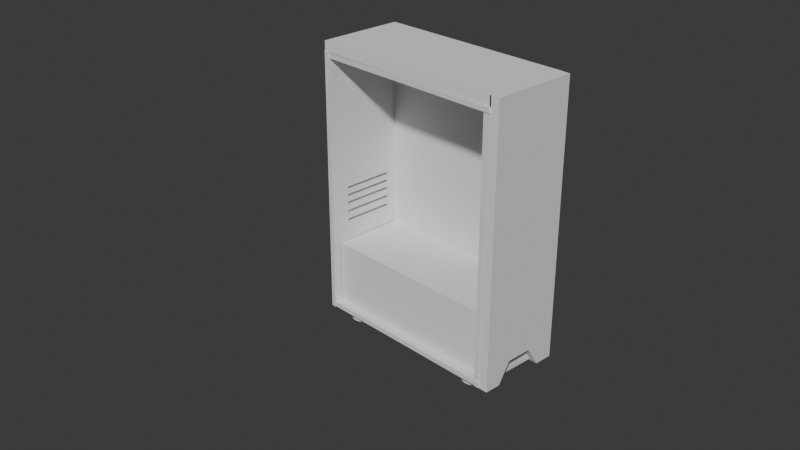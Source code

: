 # Source: PC_Chassis.blend  (saved by Blender 4.4.32; exported with 4.5.12 LTS)
import bpy
from mathutils import Matrix  # noqa: F401  (used for matrix-valued properties, if any)

bpy.ops.wm.read_factory_settings(use_empty=True)
scene = bpy.context.scene
scene.name = 'Scene'

# ---- collections
col_collection = bpy.data.collections.new('Collection'); scene.collection.children.link(col_collection)
col_collection_2 = bpy.data.collections.new('Collection 2'); scene.collection.children.link(col_collection_2)

# ---- materials (node trees are filled in below, after node groups)
mat_material_004 = bpy.data.materials.new('Material.004')
mat_material_004.alpha_threshold = 0.0
mat_material_004.roughness = 0.5
mat_material_004.line_color = (0.0, 0.0, 0.0, 1.0)
mat_material = bpy.data.materials.new('Material')
mat_material.alpha_threshold = 0.0
mat_material.roughness = 0.5
mat_material.line_color = (0.0, 0.0, 0.0, 1.0)
mat_material_001 = bpy.data.materials.new('Material.001')
mat_material_001.alpha_threshold = 0.0
mat_material_001.roughness = 0.5
mat_material_001.line_color = (0.0, 0.0, 0.0, 1.0)
mat_material_002 = bpy.data.materials.new('Material.002')
mat_material_002.alpha_threshold = 0.0
mat_material_002.roughness = 0.5
mat_material_002.line_color = (0.0, 0.0, 0.0, 1.0)
mat_material_003 = bpy.data.materials.new('Material.003')
mat_material_003.alpha_threshold = 0.0
mat_material_003.roughness = 0.5
mat_material_003.line_color = (0.0, 0.0, 0.0, 1.0)

# ---- material node trees
mat_material_004.use_nodes = True; mat_material_004.node_tree.nodes.clear()
_N = mat_material_004.node_tree.nodes; _L = mat_material_004.node_tree.links
n0 = _N.new('ShaderNodeOutputMaterial'); n0.name = 'Material Output'; n0.location = (300, 300)
n1 = _N.new('ShaderNodeBsdfPrincipled'); n1.name = 'Principled BSDF'; n1.location = (10, 300)
n1.inputs[3].default_value = 1.45
_L.new(n1.outputs[0], n0.inputs[0])
n0.is_active_output = True
mat_material.use_nodes = True; mat_material.node_tree.nodes.clear()
_N = mat_material.node_tree.nodes; _L = mat_material.node_tree.links
n0 = _N.new('ShaderNodeOutputMaterial'); n0.name = 'Material Output'; n0.location = (300, 300)
n1 = _N.new('ShaderNodeBsdfPrincipled'); n1.name = 'Principled BSDF'; n1.location = (10, 300)
n1.inputs[3].default_value = 1.45
_L.new(n1.outputs[0], n0.inputs[0])
n0.is_active_output = True
mat_material_001.use_nodes = True; mat_material_001.node_tree.nodes.clear()
_N = mat_material_001.node_tree.nodes; _L = mat_material_001.node_tree.links
n0 = _N.new('ShaderNodeOutputMaterial'); n0.name = 'Material Output'; n0.location = (300, 300)
n1 = _N.new('ShaderNodeBsdfPrincipled'); n1.name = 'Principled BSDF'; n1.location = (10, 300)
n1.inputs[3].default_value = 1.45
_L.new(n1.outputs[0], n0.inputs[0])
n0.is_active_output = True
mat_material_002.use_nodes = True; mat_material_002.node_tree.nodes.clear()
_N = mat_material_002.node_tree.nodes; _L = mat_material_002.node_tree.links
n0 = _N.new('ShaderNodeOutputMaterial'); n0.name = 'Material Output'; n0.location = (300, 300)
n1 = _N.new('ShaderNodeBsdfPrincipled'); n1.name = 'Principled BSDF'; n1.location = (10, 300)
n1.inputs[3].default_value = 1.45
_L.new(n1.outputs[0], n0.inputs[0])
n0.is_active_output = True
mat_material_003.use_nodes = True; mat_material_003.node_tree.nodes.clear()
_N = mat_material_003.node_tree.nodes; _L = mat_material_003.node_tree.links
n0 = _N.new('ShaderNodeOutputMaterial'); n0.name = 'Material Output'; n0.location = (300, 300)
n1 = _N.new('ShaderNodeBsdfPrincipled'); n1.name = 'Principled BSDF'; n1.location = (10, 300)
n1.inputs[3].default_value = 1.45
_L.new(n1.outputs[0], n0.inputs[0])
n0.is_active_output = True

# ---- world
world_world = bpy.data.worlds.new('World'); scene.world = world_world
world_world.use_nodes = True; world_world.node_tree.nodes.clear()
_N = world_world.node_tree.nodes; _L = world_world.node_tree.links
n0 = _N.new('ShaderNodeOutputWorld'); n0.name = 'World Output'; n0.location = (300, 300)
n1 = _N.new('ShaderNodeBackground'); n1.name = 'Background'; n1.location = (10, 300)
n1.inputs[0].default_value = (0.05088, 0.05088, 0.05088, 1.0)
_L.new(n1.outputs[0], n0.inputs[0])
n0.is_active_output = True
world_world.color = (0.05088, 0.05088, 0.05088)
world_world.sun_shadow_jitter_overblur = 0.0

# ---- cameras
cam_camera = bpy.data.cameras.new('Camera')
cam_camera.clip_end = 100.0
cam_camera.ortho_scale = 7.314

# ---- meshes
me_cube_004 = bpy.data.meshes.new('Cube.004')
me_cube_004.from_pydata([(1.0, 1.0, 1.0), (1.0, 1.0, -1.0), (1.0, 0.9446, 1.0), (1.0, 0.9446, -1.0), (-1.0, 1.0, 1.0), (-1.0, 1.0, -1.0), (-1.0, 0.9446, 1.0), (-1.0, 0.9446, -1.0), (-1.102, -1.99, 0.9939), (-1.091, 1.018, 0.9757), (-0.9851, -1.99, 0.9944), (-0.9739, 1.018, 0.9761), (-1.061, -2.006, -0.9845), (-1.05, 1.003, -1.003), (-0.944, -2.006, -0.9841), (-0.9329, 1.003, -1.002), (0.9684, -1.992, 1.004), (0.9796, 1.017, 0.9859), (0.9696, -1.992, 0.9556), (0.9808, 1.016, 0.9374), (-1.031, -1.99, 0.9956), (-1.02, 1.018, 0.9773), (-1.03, -1.991, 0.9471), (-1.019, 1.018, 0.9288), (1.009, -2.007, -0.9297), (1.02, 1.001, -0.9479), (1.01, -2.008, -0.9782), (1.021, 1.001, -0.9964), (-0.9913, -2.006, -0.9382), (-0.9802, 1.003, -0.9565), (-0.9901, -2.006, -0.9867), (-0.979, 1.003, -1.005), (0.9891, -1.934, 1.018), (0.9891, -1.934, -0.9822), (0.9891, -1.989, 1.018), (0.9891, -1.989, -0.9822), (-1.011, -1.934, 1.018), (-1.011, -1.934, -0.9822), (-1.011, -1.989, 1.018), (-1.011, -1.989, -0.9822), (0.5468, -0.4256, -0.9898), (0.5472, -0.3345, -0.9903), (0.5484, -0.00133, -0.9923), (0.548, -0.1063, -0.9917), (0.5483, -0.03719, -0.9921), (0.5473, -0.2987, -0.9905), (0.5475, -0.2446, -0.9909), (0.5476, -0.2087, -0.9911), (0.5479, -0.1422, -0.9915), (0.5469, -0.3897, -0.99), (-0.7131, -0.4246, -0.9952), (-0.7129, -0.3887, -0.9954), (-0.7127, -0.3335, -0.9957), (-0.7126, -0.2977, -0.9959), (-0.7124, -0.2436, -0.9962), (-0.7123, -0.2077, -0.9965), (-0.712, -0.1412, -0.9969), (-0.7119, -0.1053, -0.9971), (-0.7116, -0.03619, -0.9975), (-0.7115, -0.0003274, -0.9977), (-0.7134, -0.4242, -0.9467), (-0.7133, -0.3883, -0.9469), (-0.7131, -0.3331, -0.9472), (-0.7129, -0.2973, -0.9474), (-0.7127, -0.2432, -0.9478), (-0.7126, -0.2073, -0.948), (-0.7124, -0.1408, -0.9484), (-0.7122, -0.105, -0.9486), (-0.712, -0.03581, -0.949), (-0.7118, 5.639e-05, -0.9492), (0.5479, -0.03681, -0.9436), (0.548, -0.0009465, -0.9439), (0.5475, -0.1418, -0.943), (0.5473, -0.2083, -0.9426), (0.5476, -0.106, -0.9432), (0.5465, -0.4252, -0.9413), (0.5466, -0.3893, -0.9415), (0.5468, -0.3341, -0.9418), (0.5469, -0.2983, -0.9421), (0.5471, -0.2442, -0.9424)], [], [(0, 4, 6, 2), (3, 2, 6, 7), (7, 6, 4, 5), (5, 1, 3, 7), (1, 0, 2, 3), (5, 4, 0, 1), (8, 12, 14, 10), (11, 10, 14, 15), (15, 14, 12, 13), (13, 9, 11, 15), (9, 8, 10, 11), (13, 12, 8, 9), (16, 20, 22, 18), (19, 18, 22, 23), (23, 22, 20, 21), (21, 17, 19, 23), (17, 16, 18, 19), (21, 20, 16, 17), (24, 28, 30, 26), (42, 27, 26, 30, 31, 59, 58, 57, 56, 55, 54, 53, 52, 51, 50, 40, 49, 41, 45, 46, 47, 48, 43, 44), (43, 57, 58, 44), (47, 55, 56, 48), (41, 49, 51, 52), (45, 53, 54, 46), (31, 27, 42, 59), (31, 30, 28, 29), (29, 25, 27, 31), (25, 24, 26, 27), (78, 79, 64, 63), (73, 72, 66, 65), (76, 77, 62, 61), (29, 28, 24, 25, 71, 70, 74, 72, 73, 79, 78, 77, 76, 75, 60, 61, 62, 63, 64, 65, 66, 67, 68, 69), (74, 70, 68, 67), (71, 25, 29, 69), (32, 36, 38, 34), (35, 34, 38, 39), (39, 38, 36, 37), (37, 33, 35, 39), (33, 32, 34, 35), (37, 36, 32, 33), (68, 58, 59, 69), (42, 44, 70, 71), (69, 59, 42, 71), (44, 58, 68, 70), (66, 56, 57, 67), (43, 48, 72, 74), (67, 57, 43, 74), (48, 56, 66, 72), (62, 52, 53, 63), (45, 41, 77, 78), (63, 53, 45, 78), (41, 52, 62, 77), (60, 50, 51, 61), (49, 40, 75, 76), (61, 51, 49, 76), (40, 50, 60, 75), (64, 54, 55, 65), (47, 46, 79, 73), (65, 55, 47, 73), (46, 54, 64, 79)])
me_cube_004.polygons.foreach_set('material_index', [0, 0, 0, 0, 0, 0, 1, 1, 1, 1, 1, 1, 2, 2, 2, 2, 2, 2, 3, 3, 3, 3, 3, 3, 3, 3, 3, 3, 3, 3, 3, 3, 3, 3, 4, 4, 4, 4, 4, 4, 0, 0, 0, 0, 0, 0, 0, 0, 0, 0, 0, 0, 0, 0, 0, 0, 0, 0, 0, 0])
_uv = me_cube_004.uv_layers.new(name='UVMap')
_uv.uv.foreach_set('vector', [0.625, 0.5, 0.875, 0.5, 0.875, 0.5069, 0.625, 0.5069, 0.375, 0.5069, 0.625, 0.5069, 0.625, 1.0, 0.375, 1.0, 0.375, 0.2431, 0.625, 0.2431, 0.625, 0.25, 0.375, 0.25, 0.125, 0.5, 0.375, 0.5, 0.375, 0.5069, 0.125, 0.5069, 0.375, 0.5, 0.625, 0.5, 0.625, 0.5069, 0.375, 0.5069, 0.375, 0.25, 0.625, 0.25, 0.625, 0.5, 0.375, 0.5, 0.625, 0.5, 0.875, 0.5, 0.875, 0.5069, 0.625, 0.5069, 0.375, 0.5069, 0.625, 0.5069, 0.625, 1.0, 0.375, 1.0, 0.375, 0.2431, 0.625, 0.2431, 0.625, 0.25, 0.375, 0.25, 0.125, 0.5, 0.375, 0.5, 0.375, 0.5069, 0.125, 0.5069, 0.375, 0.5, 0.625, 0.5, 0.625, 0.5069, 0.375, 0.5069, 0.375, 0.25, 0.625, 0.25, 0.625, 0.5, 0.375, 0.5, 0.625, 0.5, 0.875, 0.5, 0.875, 0.5069, 0.625, 0.5069, 0.375, 0.5069, 0.625, 0.5069, 0.625, 1.0, 0.375, 1.0, 0.375, 0.2431, 0.625, 0.2431, 0.625, 0.25, 0.375, 0.25, 0.125, 0.5, 0.375, 0.5, 0.375, 0.5069, 0.125, 0.5069, 0.375, 0.5, 0.625, 0.5, 0.625, 0.5069, 0.375, 0.5069, 0.375, 0.25, 0.625, 0.25, 0.625, 0.5, 0.375, 0.5, 0.625, 0.5, 0.875, 0.5, 0.875, 0.5069, 0.625, 0.5069, 0.4583, 0.6225, 0.375, 0.5069, 0.625, 0.5069, 0.625, 1.0, 0.375, 1.0, 0.4583, 0.9331, 0.4613, 0.9331, 0.467, 0.9331, 0.47, 0.9331, 0.4756, 0.9331, 0.4785, 0.9331, 0.483, 0.9331, 0.486, 0.9331, 0.4906, 0.9331, 0.4936, 0.9331, 0.4936, 0.6225, 0.4906, 0.6225, 0.486, 0.6225, 0.483, 0.6225, 0.4785, 0.6225, 0.4756, 0.6225, 0.47, 0.6225, 0.467, 0.6225, 0.4613, 0.6225, 0.467, 0.6225, 0.467, 0.9331, 0.4613, 0.9331, 0.4613, 0.6225, 0.4756, 0.6225, 0.4756, 0.9331, 0.47, 0.9331, 0.47, 0.6225, 0.486, 0.6225, 0.4906, 0.6225, 0.4906, 0.9331, 0.486, 0.9331, 0.483, 0.6225, 0.483, 0.9331, 0.4785, 0.9331, 0.4785, 0.6225, 0.375, 1.0, 0.375, 0.5069, 0.4583, 0.6225, 0.4583, 0.9331, 0.375, 0.2431, 0.625, 0.2431, 0.625, 0.25, 0.375, 0.25, 0.125, 0.5, 0.375, 0.5, 0.375, 0.5069, 0.125, 0.5069, 0.375, 0.5, 0.625, 0.5, 0.625, 0.5069, 0.375, 0.5069, 0.483, 0.4415, 0.4785, 0.4415, 0.4785, 0.284, 0.483, 0.284, 0.4756, 0.4415, 0.47, 0.4415, 0.47, 0.284, 0.4756, 0.284, 0.4906, 0.4415, 0.486, 0.4415, 0.486, 0.284, 0.4906, 0.284, 0.375, 0.25, 0.625, 0.25, 0.625, 0.5, 0.375, 0.5, 0.4583, 0.4415, 0.4613, 0.4415, 0.467, 0.4415, 0.47, 0.4415, 0.4756, 0.4415, 0.4785, 0.4415, 0.483, 0.4415, 0.486, 0.4415, 0.4906, 0.4415, 0.4936, 0.4415, 0.4936, 0.284, 0.4906, 0.284, 0.486, 0.284, 0.483, 0.284, 0.4785, 0.284, 0.4756, 0.284, 0.47, 0.284, 0.467, 0.284, 0.4613, 0.284, 0.4583, 0.284, 0.467, 0.4415, 0.4613, 0.4415, 0.4613, 0.284, 0.467, 0.284, 0.4583, 0.4415, 0.375, 0.5, 0.375, 0.25, 0.4583, 0.284, 0.625, 0.5, 0.875, 0.5, 0.875, 0.5069, 0.625, 0.5069, 0.375, 0.5069, 0.625, 0.5069, 0.625, 1.0, 0.375, 1.0, 0.375, 0.2431, 0.625, 0.2431, 0.625, 0.25, 0.375, 0.25, 0.125, 0.5, 0.375, 0.5, 0.375, 0.5069, 0.125, 0.5069, 0.375, 0.5, 0.625, 0.5, 0.625, 0.5069, 0.375, 0.5069, 0.375, 0.25, 0.625, 0.25, 0.625, 0.5, 0.375, 0.5, 0.5988, 0.216, 0.5988, 0.1831, 0.375, 0.1831, 0.375, 0.216, 0.375, 0.5643, 0.5988, 0.5643, 0.5988, 0.5314, 0.375, 0.5314, 0.125, 0.534, 0.125, 0.5669, 0.375, 0.5643, 0.375, 0.5314, 0.5988, 0.5643, 0.875, 0.5669, 0.875, 0.534, 0.5988, 0.5314, 0.5988, 0.216, 0.5988, 0.1831, 0.375, 0.1831, 0.375, 0.216, 0.375, 0.5643, 0.5988, 0.5643, 0.5988, 0.5314, 0.375, 0.5314, 0.125, 0.534, 0.125, 0.5669, 0.375, 0.5643, 0.375, 0.5314, 0.5988, 0.5643, 0.875, 0.5669, 0.875, 0.534, 0.5988, 0.5314, 0.5988, 0.216, 0.5988, 0.1831, 0.375, 0.1831, 0.375, 0.216, 0.375, 0.5643, 0.5988, 0.5643, 0.5988, 0.5314, 0.375, 0.5314, 0.125, 0.534, 0.125, 0.5669, 0.375, 0.5643, 0.375, 0.5314, 0.5988, 0.5643, 0.875, 0.5669, 0.875, 0.534, 0.5988, 0.5314, 0.5988, 0.216, 0.5988, 0.1831, 0.375, 0.1831, 0.375, 0.216, 0.375, 0.5643, 0.5988, 0.5643, 0.5988, 0.5314, 0.375, 0.5314, 0.125, 0.534, 0.125, 0.5669, 0.375, 0.5643, 0.375, 0.5314, 0.5988, 0.5643, 0.875, 0.5669, 0.875, 0.534, 0.5988, 0.5314, 0.5988, 0.216, 0.5988, 0.1831, 0.375, 0.1831, 0.375, 0.216, 0.375, 0.5643, 0.5988, 0.5643, 0.5988, 0.5314, 0.375, 0.5314, 0.125, 0.534, 0.125, 0.5669, 0.375, 0.5643, 0.375, 0.5314, 0.5988, 0.5643, 0.875, 0.5669, 0.875, 0.534, 0.5988, 0.5314])
me_cube_004.materials.append(mat_material_004)
me_cube_004.materials.append(mat_material)
me_cube_004.materials.append(mat_material_001)
me_cube_004.materials.append(mat_material_002)
me_cube_004.materials.append(mat_material_003)
me_cube_004.use_mirror_vertex_groups = False
me_cube_004.update()
me_cube_005 = bpy.data.meshes.new('Cube.005')
me_cube_005.from_pydata([(-1.0, 0.1211, -1.0), (-1.0, 0.1211, 0.79), (-1.0, 1.0, -1.0), (-1.0, 1.0, 0.79), (1.0, 0.1211, -1.0), (1.0, 0.1211, 0.79), (1.0, 1.0, -1.0), (1.0, 1.0, 0.79)], [], [(0, 1, 3, 2), (2, 3, 7, 6), (6, 7, 5, 4), (4, 5, 1, 0), (2, 6, 4, 0), (7, 3, 1, 5)])
_uv = me_cube_005.uv_layers.new(name='UVMap')
_uv.uv.foreach_set('vector', [0.375, 0.1401, 0.5988, 0.1401, 0.5988, 0.25, 0.375, 0.25, 0.375, 0.25, 0.5988, 0.25, 0.5988, 0.5, 0.375, 0.5, 0.375, 0.5, 0.5988, 0.5, 0.5988, 0.6099, 0.375, 0.6099, 0.375, 0.6099, 0.5988, 0.6099, 0.5988, 1.0, 0.375, 1.0, 0.125, 0.5, 0.375, 0.5, 0.375, 0.6099, 0.125, 0.6099, 0.5988, 0.5, 0.875, 0.5, 0.875, 0.6099, 0.5988, 0.6099])
me_cube_005.update()
me_plane = bpy.data.meshes.new('Plane')
me_plane.from_pydata([(-1.0, 0.02613, 2.328e-10), (0.8535, 0.3521, 0.02738), (1.0, 0.02613, -2.328e-10), (-1.0, 1.0, 2.328e-10), (0.8535, 0.6505, 0.02738), (1.0, 1.0, -2.328e-10), (-1.0, 1.0, 0.06326), (-1.0, 0.02613, 0.06326), (1.0, 0.02613, 0.06326), (1.0, 1.0, 0.06326), (0.8535, 0.6505, 0.06326), (0.8535, 0.3521, 0.06326), (1.0, 0.2112, 0.06326), (1.0, 0.7914, 0.06326), (1.0, 0.2112, 0.0001277), (1.0, 0.7914, 0.0001277)], [], [(0, 3, 5, 2), (13, 9, 6, 7, 8, 12, 11, 10), (8, 2, 5, 9, 13, 15, 14, 12), (3, 0, 7, 6), (5, 3, 6, 9), (0, 2, 8, 7), (15, 4, 1, 14), (11, 1, 4, 10), (10, 4, 15, 13), (12, 14, 1, 11)])
_uv = me_plane.uv_layers.new(name='UVMap')
_uv.uv.foreach_set('vector', [0.0, 0.5131, 0.0, 1.0, 1.0, 1.0, 1.0, 0.5131, 1.0, 0.8957, 1.0, 1.0, 0.0, 1.0, 0.0, 0.5131, 1.0, 0.5131, 1.0, 0.6056, 0.9267, 0.676, 0.9267, 0.8252, 1.0, 0.5131, 1.0, 0.5131, 1.0, 1.0, 1.0, 1.0, 1.0, 0.8957, 1.0, 0.8957, 1.0, 0.6056, 1.0, 0.6056, 0.0, 1.0, 0.0, 0.5131, 0.0, 0.5131, 0.0, 1.0, 1.0, 1.0, 0.0, 1.0, 0.0, 1.0, 1.0, 1.0, 0.0, 0.5131, 1.0, 0.5131, 1.0, 0.5131, 0.0, 0.5131, 0.947, 0.9936, 0.0, 0.8784, 0.0, 0.6346, 0.947, 0.5195, 0.0, 0.6346, 0.0, 0.6346, 0.0, 0.8784, 0.0, 0.8784, 0.0, 0.8784, 0.0, 0.8784, 0.947, 0.9936, 0.947, 0.9936, 0.947, 0.5195, 0.947, 0.5195, 0.0, 0.6346, 0.0, 0.6346])
me_plane.update()
me_plane_001 = bpy.data.meshes.new('Plane.001')
me_plane_001.from_pydata([(-1.0, 0.02613, 0.0), (1.0, 0.02613, 0.0), (-1.0, 1.0, 0.0), (1.0, 1.0, 0.0), (-1.0, 1.0, 0.06326), (-1.0, 0.02613, 0.06326), (1.0, 0.02613, 0.06326), (1.0, 1.0, 0.06326)], [], [(0, 2, 3, 1), (5, 6, 7, 4), (1, 3, 7, 6), (2, 0, 5, 4), (3, 2, 4, 7), (0, 1, 6, 5)])
_uv = me_plane_001.uv_layers.new(name='UVMap')
_uv.uv.foreach_set('vector', [0.0, 0.5131, 0.0, 1.0, 1.0, 1.0, 1.0, 0.5131, 0.0, 0.5131, 1.0, 0.5131, 1.0, 1.0, 0.0, 1.0, 1.0, 0.5131, 1.0, 1.0, 1.0, 1.0, 1.0, 0.5131, 0.0, 1.0, 0.0, 0.5131, 0.0, 0.5131, 0.0, 1.0, 1.0, 1.0, 0.0, 1.0, 0.0, 1.0, 1.0, 1.0, 0.0, 0.5131, 1.0, 0.5131, 1.0, 0.5131, 0.0, 0.5131])
me_plane_001.update()
me_cylinder = bpy.data.meshes.new('Cylinder')
me_cylinder.from_pydata([(0.0, 1.0, -1.0), (0.0, 1.0, 1.0), (0.1951, 0.9808, -1.0), (0.1951, 0.9808, 1.0), (0.3827, 0.9239, -1.0), (0.3827, 0.9239, 1.0), (0.5556, 0.8315, -1.0), (0.5556, 0.8315, 1.0), (0.7071, 0.7071, -1.0), (0.7071, 0.7071, 1.0), (0.8315, 0.5556, -1.0), (0.8315, 0.5556, 1.0), (0.9239, 0.3827, -1.0), (0.9239, 0.3827, 1.0), (0.9808, 0.1951, -1.0), (0.9808, 0.1951, 1.0), (1.0, 0.0, -1.0), (1.0, 0.0, 1.0), (0.9808, -0.1951, -1.0), (0.9808, -0.1951, 1.0), (0.9239, -0.3827, -1.0), (0.9239, -0.3827, 1.0), (0.8315, -0.5556, -1.0), (0.8315, -0.5556, 1.0), (0.7071, -0.7071, -1.0), (0.7071, -0.7071, 1.0), (0.5556, -0.8315, -1.0), (0.5556, -0.8315, 1.0), (0.3827, -0.9239, -1.0), (0.3827, -0.9239, 1.0), (0.1951, -0.9808, -1.0), (0.1951, -0.9808, 1.0), (0.0, -1.0, -1.0), (0.0, -1.0, 1.0), (-0.1951, -0.9808, -1.0), (-0.1951, -0.9808, 1.0), (-0.3827, -0.9239, -1.0), (-0.3827, -0.9239, 1.0), (-0.5556, -0.8315, -1.0), (-0.5556, -0.8315, 1.0), (-0.7071, -0.7071, -1.0), (-0.7071, -0.7071, 1.0), (-0.8315, -0.5556, -1.0), (-0.8315, -0.5556, 1.0), (-0.9239, -0.3827, -1.0), (-0.9239, -0.3827, 1.0), (-0.9808, -0.1951, -1.0), (-0.9808, -0.1951, 1.0), (-1.0, 0.0, -1.0), (-1.0, 0.0, 1.0), (-0.9808, 0.1951, -1.0), (-0.9808, 0.1951, 1.0), (-0.9239, 0.3827, -1.0), (-0.9239, 0.3827, 1.0), (-0.8315, 0.5556, -1.0), (-0.8315, 0.5556, 1.0), (-0.7071, 0.7071, -1.0), (-0.7071, 0.7071, 1.0), (-0.5556, 0.8315, -1.0), (-0.5556, 0.8315, 1.0), (-0.3827, 0.9239, -1.0), (-0.3827, 0.9239, 1.0), (-0.1951, 0.9808, -1.0), (-0.1951, 0.9808, 1.0), (13.83, 1.0, -1.0), (13.83, 1.0, 1.0), (14.03, 0.9808, -1.0), (14.03, 0.9808, 1.0), (14.21, 0.9239, -1.0), (14.21, 0.9239, 1.0), (14.39, 0.8315, -1.0), (14.39, 0.8315, 1.0), (14.54, 0.7071, -1.0), (14.54, 0.7071, 1.0), (14.66, 0.5556, -1.0), (14.66, 0.5556, 1.0), (14.76, 0.3827, -1.0), (14.76, 0.3827, 1.0), (14.81, 0.1951, -1.0), (14.81, 0.1951, 1.0), (14.83, 1.192e-07, -1.0), (14.83, 1.192e-07, 1.0), (14.81, -0.1951, -1.0), (14.81, -0.1951, 1.0), (14.76, -0.3827, -1.0), (14.76, -0.3827, 1.0), (14.66, -0.5556, -1.0), (14.66, -0.5556, 1.0), (14.54, -0.7071, -1.0), (14.54, -0.7071, 1.0), (14.39, -0.8315, -1.0), (14.39, -0.8315, 1.0), (14.21, -0.9239, -1.0), (14.21, -0.9239, 1.0), (14.03, -0.9808, -1.0), (14.03, -0.9808, 1.0), (13.83, -1.0, -1.0), (13.83, -1.0, 1.0), (13.64, -0.9808, -1.0), (13.64, -0.9808, 1.0), (13.45, -0.9239, -1.0), (13.45, -0.9239, 1.0), (13.28, -0.8315, -1.0), (13.28, -0.8315, 1.0), (13.12, -0.7071, -1.0), (13.12, -0.7071, 1.0), (13.0, -0.5556, -1.0), (13.0, -0.5556, 1.0), (12.91, -0.3827, -1.0), (12.91, -0.3827, 1.0), (12.85, -0.1951, -1.0), (12.85, -0.1951, 1.0), (12.83, 1.192e-07, -1.0), (12.83, 1.192e-07, 1.0), (12.85, 0.1951, -1.0), (12.85, 0.1951, 1.0), (12.91, 0.3827, -1.0), (12.91, 0.3827, 1.0), (13.0, 0.5556, -1.0), (13.0, 0.5556, 1.0), (13.12, 0.7071, -1.0), (13.12, 0.7071, 1.0), (13.28, 0.8315, -1.0), (13.28, 0.8315, 1.0), (13.45, 0.9239, -1.0), (13.45, 0.9239, 1.0), (13.64, 0.9808, -1.0), (13.64, 0.9808, 1.0), (13.83, 5.243, -1.0), (13.83, 5.243, 1.0), (14.03, 5.224, -1.0), (14.03, 5.224, 1.0), (14.21, 5.167, -1.0), (14.21, 5.167, 1.0), (14.39, 5.075, -1.0), (14.39, 5.075, 1.0), (14.54, 4.951, -1.0), (14.54, 4.951, 1.0), (14.66, 4.799, -1.0), (14.66, 4.799, 1.0), (14.76, 4.626, -1.0), (14.76, 4.626, 1.0), (14.81, 4.439, -1.0), (14.81, 4.439, 1.0), (14.83, 4.243, -1.0), (14.83, 4.243, 1.0), (14.81, 4.048, -1.0), (14.81, 4.048, 1.0), (14.76, 3.861, -1.0), (14.76, 3.861, 1.0), (14.66, 3.688, -1.0), (14.66, 3.688, 1.0), (14.54, 3.536, -1.0), (14.54, 3.536, 1.0), (14.39, 3.412, -1.0), (14.39, 3.412, 1.0), (14.21, 3.32, -1.0), (14.21, 3.32, 1.0), (14.03, 3.263, -1.0), (14.03, 3.263, 1.0), (13.83, 3.243, -1.0), (13.83, 3.243, 1.0), (13.64, 3.263, -1.0), (13.64, 3.263, 1.0), (13.45, 3.32, -1.0), (13.45, 3.32, 1.0), (13.28, 3.412, -1.0), (13.28, 3.412, 1.0), (13.12, 3.536, -1.0), (13.12, 3.536, 1.0), (13.0, 3.688, -1.0), (13.0, 3.688, 1.0), (12.91, 3.861, -1.0), (12.91, 3.861, 1.0), (12.85, 4.048, -1.0), (12.85, 4.048, 1.0), (12.83, 4.243, -1.0), (12.83, 4.243, 1.0), (12.85, 4.439, -1.0), (12.85, 4.439, 1.0), (12.91, 4.626, -1.0), (12.91, 4.626, 1.0), (13.0, 4.799, -1.0), (13.0, 4.799, 1.0), (13.12, 4.951, -1.0), (13.12, 4.951, 1.0), (13.28, 5.075, -1.0), (13.28, 5.075, 1.0), (13.45, 5.167, -1.0), (13.45, 5.167, 1.0), (13.64, 5.224, -1.0), (13.64, 5.224, 1.0), (0.1144, 5.243, -1.0), (0.1144, 5.243, 1.0), (0.3095, 5.224, -1.0), (0.3095, 5.224, 1.0), (0.4971, 5.167, -1.0), (0.4971, 5.167, 1.0), (0.67, 5.075, -1.0), (0.67, 5.075, 1.0), (0.8215, 4.951, -1.0), (0.8215, 4.951, 1.0), (0.9459, 4.799, -1.0), (0.9459, 4.799, 1.0), (1.038, 4.626, -1.0), (1.038, 4.626, 1.0), (1.095, 4.439, -1.0), (1.095, 4.439, 1.0), (1.114, 4.243, -1.0), (1.114, 4.243, 1.0), (1.095, 4.048, -1.0), (1.095, 4.048, 1.0), (1.038, 3.861, -1.0), (1.038, 3.861, 1.0), (0.9459, 3.688, -1.0), (0.9459, 3.688, 1.0), (0.8215, 3.536, -1.0), (0.8215, 3.536, 1.0), (0.67, 3.412, -1.0), (0.67, 3.412, 1.0), (0.4971, 3.32, -1.0), (0.4971, 3.32, 1.0), (0.3095, 3.263, -1.0), (0.3095, 3.263, 1.0), (0.1144, 3.243, -1.0), (0.1144, 3.243, 1.0), (-0.08068, 3.263, -1.0), (-0.08068, 3.263, 1.0), (-0.2683, 3.32, -1.0), (-0.2683, 3.32, 1.0), (-0.4412, 3.412, -1.0), (-0.4412, 3.412, 1.0), (-0.5927, 3.536, -1.0), (-0.5927, 3.536, 1.0), (-0.7171, 3.688, -1.0), (-0.7171, 3.688, 1.0), (-0.8095, 3.861, -1.0), (-0.8095, 3.861, 1.0), (-0.8664, 4.048, -1.0), (-0.8664, 4.048, 1.0), (-0.8856, 4.243, -1.0), (-0.8856, 4.243, 1.0), (-0.8664, 4.439, -1.0), (-0.8664, 4.439, 1.0), (-0.8095, 4.626, -1.0), (-0.8095, 4.626, 1.0), (-0.7171, 4.799, -1.0), (-0.7171, 4.799, 1.0), (-0.5927, 4.951, -1.0), (-0.5927, 4.951, 1.0), (-0.4412, 5.075, -1.0), (-0.4412, 5.075, 1.0), (-0.2683, 5.167, -1.0), (-0.2683, 5.167, 1.0), (-0.08068, 5.224, -1.0), (-0.08068, 5.224, 1.0)], [], [(0, 1, 3, 2), (2, 3, 5, 4), (4, 5, 7, 6), (6, 7, 9, 8), (8, 9, 11, 10), (10, 11, 13, 12), (12, 13, 15, 14), (14, 15, 17, 16), (16, 17, 19, 18), (18, 19, 21, 20), (20, 21, 23, 22), (22, 23, 25, 24), (24, 25, 27, 26), (26, 27, 29, 28), (28, 29, 31, 30), (30, 31, 33, 32), (32, 33, 35, 34), (34, 35, 37, 36), (36, 37, 39, 38), (38, 39, 41, 40), (40, 41, 43, 42), (42, 43, 45, 44), (44, 45, 47, 46), (46, 47, 49, 48), (48, 49, 51, 50), (50, 51, 53, 52), (52, 53, 55, 54), (54, 55, 57, 56), (56, 57, 59, 58), (58, 59, 61, 60), (3, 1, 63, 61, 59, 57, 55, 53, 51, 49, 47, 45, 43, 41, 39, 37, 35, 33, 31, 29, 27, 25, 23, 21, 19, 17, 15, 13, 11, 9, 7, 5), (60, 61, 63, 62), (62, 63, 1, 0), (0, 2, 4, 6, 8, 10, 12, 14, 16, 18, 20, 22, 24, 26, 28, 30, 32, 34, 36, 38, 40, 42, 44, 46, 48, 50, 52, 54, 56, 58, 60, 62), (64, 65, 67, 66), (66, 67, 69, 68), (68, 69, 71, 70), (70, 71, 73, 72), (72, 73, 75, 74), (74, 75, 77, 76), (76, 77, 79, 78), (78, 79, 81, 80), (80, 81, 83, 82), (82, 83, 85, 84), (84, 85, 87, 86), (86, 87, 89, 88), (88, 89, 91, 90), (90, 91, 93, 92), (92, 93, 95, 94), (94, 95, 97, 96), (96, 97, 99, 98), (98, 99, 101, 100), (100, 101, 103, 102), (102, 103, 105, 104), (104, 105, 107, 106), (106, 107, 109, 108), (108, 109, 111, 110), (110, 111, 113, 112), (112, 113, 115, 114), (114, 115, 117, 116), (116, 117, 119, 118), (118, 119, 121, 120), (120, 121, 123, 122), (122, 123, 125, 124), (67, 65, 127, 125, 123, 121, 119, 117, 115, 113, 111, 109, 107, 105, 103, 101, 99, 97, 95, 93, 91, 89, 87, 85, 83, 81, 79, 77, 75, 73, 71, 69), (124, 125, 127, 126), (126, 127, 65, 64), (64, 66, 68, 70, 72, 74, 76, 78, 80, 82, 84, 86, 88, 90, 92, 94, 96, 98, 100, 102, 104, 106, 108, 110, 112, 114, 116, 118, 120, 122, 124, 126), (128, 129, 131, 130), (130, 131, 133, 132), (132, 133, 135, 134), (134, 135, 137, 136), (136, 137, 139, 138), (138, 139, 141, 140), (140, 141, 143, 142), (142, 143, 145, 144), (144, 145, 147, 146), (146, 147, 149, 148), (148, 149, 151, 150), (150, 151, 153, 152), (152, 153, 155, 154), (154, 155, 157, 156), (156, 157, 159, 158), (158, 159, 161, 160), (160, 161, 163, 162), (162, 163, 165, 164), (164, 165, 167, 166), (166, 167, 169, 168), (168, 169, 171, 170), (170, 171, 173, 172), (172, 173, 175, 174), (174, 175, 177, 176), (176, 177, 179, 178), (178, 179, 181, 180), (180, 181, 183, 182), (182, 183, 185, 184), (184, 185, 187, 186), (186, 187, 189, 188), (131, 129, 191, 189, 187, 185, 183, 181, 179, 177, 175, 173, 171, 169, 167, 165, 163, 161, 159, 157, 155, 153, 151, 149, 147, 145, 143, 141, 139, 137, 135, 133), (188, 189, 191, 190), (190, 191, 129, 128), (128, 130, 132, 134, 136, 138, 140, 142, 144, 146, 148, 150, 152, 154, 156, 158, 160, 162, 164, 166, 168, 170, 172, 174, 176, 178, 180, 182, 184, 186, 188, 190), (192, 193, 195, 194), (194, 195, 197, 196), (196, 197, 199, 198), (198, 199, 201, 200), (200, 201, 203, 202), (202, 203, 205, 204), (204, 205, 207, 206), (206, 207, 209, 208), (208, 209, 211, 210), (210, 211, 213, 212), (212, 213, 215, 214), (214, 215, 217, 216), (216, 217, 219, 218), (218, 219, 221, 220), (220, 221, 223, 222), (222, 223, 225, 224), (224, 225, 227, 226), (226, 227, 229, 228), (228, 229, 231, 230), (230, 231, 233, 232), (232, 233, 235, 234), (234, 235, 237, 236), (236, 237, 239, 238), (238, 239, 241, 240), (240, 241, 243, 242), (242, 243, 245, 244), (244, 245, 247, 246), (246, 247, 249, 248), (248, 249, 251, 250), (250, 251, 253, 252), (195, 193, 255, 253, 251, 249, 247, 245, 243, 241, 239, 237, 235, 233, 231, 229, 227, 225, 223, 221, 219, 217, 215, 213, 211, 209, 207, 205, 203, 201, 199, 197), (252, 253, 255, 254), (254, 255, 193, 192), (192, 194, 196, 198, 200, 202, 204, 206, 208, 210, 212, 214, 216, 218, 220, 222, 224, 226, 228, 230, 232, 234, 236, 238, 240, 242, 244, 246, 248, 250, 252, 254)])
_uv = me_cylinder.uv_layers.new(name='UVMap')
_uv.uv.foreach_set('vector', [1.0, 0.5, 1.0, 1.0, 0.9688, 1.0, 0.9688, 0.5, 0.9688, 0.5, 0.9688, 1.0, 0.9375, 1.0, 0.9375, 0.5, 0.9375, 0.5, 0.9375, 1.0, 0.9062, 1.0, 0.9062, 0.5, 0.9062, 0.5, 0.9062, 1.0, 0.875, 1.0, 0.875, 0.5, 0.875, 0.5, 0.875, 1.0, 0.8438, 1.0, 0.8438, 0.5, 0.8438, 0.5, 0.8438, 1.0, 0.8125, 1.0, 0.8125, 0.5, 0.8125, 0.5, 0.8125, 1.0, 0.7812, 1.0, 0.7812, 0.5, 0.7812, 0.5, 0.7812, 1.0, 0.75, 1.0, 0.75, 0.5, 0.75, 0.5, 0.75, 1.0, 0.7188, 1.0, 0.7188, 0.5, 0.7188, 0.5, 0.7188, 1.0, 0.6875, 1.0, 0.6875, 0.5, 0.6875, 0.5, 0.6875, 1.0, 0.6562, 1.0, 0.6562, 0.5, 0.6562, 0.5, 0.6562, 1.0, 0.625, 1.0, 0.625, 0.5, 0.625, 0.5, 0.625, 1.0, 0.5938, 1.0, 0.5938, 0.5, 0.5938, 0.5, 0.5938, 1.0, 0.5625, 1.0, 0.5625, 0.5, 0.5625, 0.5, 0.5625, 1.0, 0.5312, 1.0, 0.5312, 0.5, 0.5312, 0.5, 0.5312, 1.0, 0.5, 1.0, 0.5, 0.5, 0.5, 0.5, 0.5, 1.0, 0.4688, 1.0, 0.4688, 0.5, 0.4688, 0.5, 0.4688, 1.0, 0.4375, 1.0, 0.4375, 0.5, 0.4375, 0.5, 0.4375, 1.0, 0.4062, 1.0, 0.4062, 0.5, 0.4062, 0.5, 0.4062, 1.0, 0.375, 1.0, 0.375, 0.5, 0.375, 0.5, 0.375, 1.0, 0.3438, 1.0, 0.3438, 0.5, 0.3438, 0.5, 0.3438, 1.0, 0.3125, 1.0, 0.3125, 0.5, 0.3125, 0.5, 0.3125, 1.0, 0.2812, 1.0, 0.2812, 0.5, 0.2812, 0.5, 0.2812, 1.0, 0.25, 1.0, 0.25, 0.5, 0.25, 0.5, 0.25, 1.0, 0.2188, 1.0, 0.2188, 0.5, 0.2188, 0.5, 0.2188, 1.0, 0.1875, 1.0, 0.1875, 0.5, 0.1875, 0.5, 0.1875, 1.0, 0.1562, 1.0, 0.1562, 0.5, 0.1562, 0.5, 0.1562, 1.0, 0.125, 1.0, 0.125, 0.5, 0.125, 0.5, 0.125, 1.0, 0.09375, 1.0, 0.09375, 0.5, 0.09375, 0.5, 0.09375, 1.0, 0.0625, 1.0, 0.0625, 0.5, 0.2968, 0.4854, 0.25, 0.49, 0.2032, 0.4854, 0.1582, 0.4717, 0.1167, 0.4496, 0.08029, 0.4197, 0.05045, 0.3833, 0.02827, 0.3418, 0.01461, 0.2968, 0.01, 0.25, 0.01461, 0.2032, 0.02827, 0.1582, 0.05045, 0.1167, 0.08029, 0.08029, 0.1167, 0.05045, 0.1582, 0.02827, 0.2032, 0.01461, 0.25, 0.01, 0.2968, 0.01461, 0.3418, 0.02827, 0.3833, 0.05045, 0.4197, 0.08029, 0.4496, 0.1167, 0.4717, 0.1582, 0.4854, 0.2032, 0.49, 0.25, 0.4854, 0.2968, 0.4717, 0.3418, 0.4496, 0.3833, 0.4197, 0.4197, 0.3833, 0.4496, 0.3418, 0.4717, 0.0625, 0.5, 0.0625, 1.0, 0.03125, 1.0, 0.03125, 0.5, 0.03125, 0.5, 0.03125, 1.0, 0.0, 1.0, 0.0, 0.5, 0.75, 0.49, 0.7968, 0.4854, 0.8418, 0.4717, 0.8833, 0.4496, 0.9197, 0.4197, 0.9496, 0.3833, 0.9717, 0.3418, 0.9854, 0.2968, 0.99, 0.25, 0.9854, 0.2032, 0.9717, 0.1582, 0.9496, 0.1167, 0.9197, 0.08029, 0.8833, 0.05045, 0.8418, 0.02827, 0.7968, 0.01461, 0.75, 0.01, 0.7032, 0.01461, 0.6582, 0.02827, 0.6167, 0.05045, 0.5803, 0.08029, 0.5504, 0.1167, 0.5283, 0.1582, 0.5146, 0.2032, 0.51, 0.25, 0.5146, 0.2968, 0.5283, 0.3418, 0.5504, 0.3833, 0.5803, 0.4197, 0.6167, 0.4496, 0.6582, 0.4717, 0.7032, 0.4854, 1.0, 0.5, 1.0, 1.0, 0.9688, 1.0, 0.9688, 0.5, 0.9688, 0.5, 0.9688, 1.0, 0.9375, 1.0, 0.9375, 0.5, 0.9375, 0.5, 0.9375, 1.0, 0.9062, 1.0, 0.9062, 0.5, 0.9062, 0.5, 0.9062, 1.0, 0.875, 1.0, 0.875, 0.5, 0.875, 0.5, 0.875, 1.0, 0.8438, 1.0, 0.8438, 0.5, 0.8438, 0.5, 0.8438, 1.0, 0.8125, 1.0, 0.8125, 0.5, 0.8125, 0.5, 0.8125, 1.0, 0.7812, 1.0, 0.7812, 0.5, 0.7812, 0.5, 0.7812, 1.0, 0.75, 1.0, 0.75, 0.5, 0.75, 0.5, 0.75, 1.0, 0.7188, 1.0, 0.7188, 0.5, 0.7188, 0.5, 0.7188, 1.0, 0.6875, 1.0, 0.6875, 0.5, 0.6875, 0.5, 0.6875, 1.0, 0.6562, 1.0, 0.6562, 0.5, 0.6562, 0.5, 0.6562, 1.0, 0.625, 1.0, 0.625, 0.5, 0.625, 0.5, 0.625, 1.0, 0.5938, 1.0, 0.5938, 0.5, 0.5938, 0.5, 0.5938, 1.0, 0.5625, 1.0, 0.5625, 0.5, 0.5625, 0.5, 0.5625, 1.0, 0.5312, 1.0, 0.5312, 0.5, 0.5312, 0.5, 0.5312, 1.0, 0.5, 1.0, 0.5, 0.5, 0.5, 0.5, 0.5, 1.0, 0.4688, 1.0, 0.4688, 0.5, 0.4688, 0.5, 0.4688, 1.0, 0.4375, 1.0, 0.4375, 0.5, 0.4375, 0.5, 0.4375, 1.0, 0.4062, 1.0, 0.4062, 0.5, 0.4062, 0.5, 0.4062, 1.0, 0.375, 1.0, 0.375, 0.5, 0.375, 0.5, 0.375, 1.0, 0.3438, 1.0, 0.3438, 0.5, 0.3438, 0.5, 0.3438, 1.0, 0.3125, 1.0, 0.3125, 0.5, 0.3125, 0.5, 0.3125, 1.0, 0.2812, 1.0, 0.2812, 0.5, 0.2812, 0.5, 0.2812, 1.0, 0.25, 1.0, 0.25, 0.5, 0.25, 0.5, 0.25, 1.0, 0.2188, 1.0, 0.2188, 0.5, 0.2188, 0.5, 0.2188, 1.0, 0.1875, 1.0, 0.1875, 0.5, 0.1875, 0.5, 0.1875, 1.0, 0.1562, 1.0, 0.1562, 0.5, 0.1562, 0.5, 0.1562, 1.0, 0.125, 1.0, 0.125, 0.5, 0.125, 0.5, 0.125, 1.0, 0.09375, 1.0, 0.09375, 0.5, 0.09375, 0.5, 0.09375, 1.0, 0.0625, 1.0, 0.0625, 0.5, 0.2968, 0.4854, 0.25, 0.49, 0.2032, 0.4854, 0.1582, 0.4717, 0.1167, 0.4496, 0.08029, 0.4197, 0.05045, 0.3833, 0.02827, 0.3418, 0.01461, 0.2968, 0.01, 0.25, 0.01461, 0.2032, 0.02827, 0.1582, 0.05045, 0.1167, 0.08029, 0.08029, 0.1167, 0.05045, 0.1582, 0.02827, 0.2032, 0.01461, 0.25, 0.01, 0.2968, 0.01461, 0.3418, 0.02827, 0.3833, 0.05045, 0.4197, 0.08029, 0.4496, 0.1167, 0.4717, 0.1582, 0.4854, 0.2032, 0.49, 0.25, 0.4854, 0.2968, 0.4717, 0.3418, 0.4496, 0.3833, 0.4197, 0.4197, 0.3833, 0.4496, 0.3418, 0.4717, 0.0625, 0.5, 0.0625, 1.0, 0.03125, 1.0, 0.03125, 0.5, 0.03125, 0.5, 0.03125, 1.0, 0.0, 1.0, 0.0, 0.5, 0.75, 0.49, 0.7968, 0.4854, 0.8418, 0.4717, 0.8833, 0.4496, 0.9197, 0.4197, 0.9496, 0.3833, 0.9717, 0.3418, 0.9854, 0.2968, 0.99, 0.25, 0.9854, 0.2032, 0.9717, 0.1582, 0.9496, 0.1167, 0.9197, 0.08029, 0.8833, 0.05045, 0.8418, 0.02827, 0.7968, 0.01461, 0.75, 0.01, 0.7032, 0.01461, 0.6582, 0.02827, 0.6167, 0.05045, 0.5803, 0.08029, 0.5504, 0.1167, 0.5283, 0.1582, 0.5146, 0.2032, 0.51, 0.25, 0.5146, 0.2968, 0.5283, 0.3418, 0.5504, 0.3833, 0.5803, 0.4197, 0.6167, 0.4496, 0.6582, 0.4717, 0.7032, 0.4854, 1.0, 0.5, 1.0, 1.0, 0.9688, 1.0, 0.9688, 0.5, 0.9688, 0.5, 0.9688, 1.0, 0.9375, 1.0, 0.9375, 0.5, 0.9375, 0.5, 0.9375, 1.0, 0.9062, 1.0, 0.9062, 0.5, 0.9062, 0.5, 0.9062, 1.0, 0.875, 1.0, 0.875, 0.5, 0.875, 0.5, 0.875, 1.0, 0.8438, 1.0, 0.8438, 0.5, 0.8438, 0.5, 0.8438, 1.0, 0.8125, 1.0, 0.8125, 0.5, 0.8125, 0.5, 0.8125, 1.0, 0.7812, 1.0, 0.7812, 0.5, 0.7812, 0.5, 0.7812, 1.0, 0.75, 1.0, 0.75, 0.5, 0.75, 0.5, 0.75, 1.0, 0.7188, 1.0, 0.7188, 0.5, 0.7188, 0.5, 0.7188, 1.0, 0.6875, 1.0, 0.6875, 0.5, 0.6875, 0.5, 0.6875, 1.0, 0.6562, 1.0, 0.6562, 0.5, 0.6562, 0.5, 0.6562, 1.0, 0.625, 1.0, 0.625, 0.5, 0.625, 0.5, 0.625, 1.0, 0.5938, 1.0, 0.5938, 0.5, 0.5938, 0.5, 0.5938, 1.0, 0.5625, 1.0, 0.5625, 0.5, 0.5625, 0.5, 0.5625, 1.0, 0.5312, 1.0, 0.5312, 0.5, 0.5312, 0.5, 0.5312, 1.0, 0.5, 1.0, 0.5, 0.5, 0.5, 0.5, 0.5, 1.0, 0.4688, 1.0, 0.4688, 0.5, 0.4688, 0.5, 0.4688, 1.0, 0.4375, 1.0, 0.4375, 0.5, 0.4375, 0.5, 0.4375, 1.0, 0.4062, 1.0, 0.4062, 0.5, 0.4062, 0.5, 0.4062, 1.0, 0.375, 1.0, 0.375, 0.5, 0.375, 0.5, 0.375, 1.0, 0.3438, 1.0, 0.3438, 0.5, 0.3438, 0.5, 0.3438, 1.0, 0.3125, 1.0, 0.3125, 0.5, 0.3125, 0.5, 0.3125, 1.0, 0.2812, 1.0, 0.2812, 0.5, 0.2812, 0.5, 0.2812, 1.0, 0.25, 1.0, 0.25, 0.5, 0.25, 0.5, 0.25, 1.0, 0.2188, 1.0, 0.2188, 0.5, 0.2188, 0.5, 0.2188, 1.0, 0.1875, 1.0, 0.1875, 0.5, 0.1875, 0.5, 0.1875, 1.0, 0.1562, 1.0, 0.1562, 0.5, 0.1562, 0.5, 0.1562, 1.0, 0.125, 1.0, 0.125, 0.5, 0.125, 0.5, 0.125, 1.0, 0.09375, 1.0, 0.09375, 0.5, 0.09375, 0.5, 0.09375, 1.0, 0.0625, 1.0, 0.0625, 0.5, 0.2968, 0.4854, 0.25, 0.49, 0.2032, 0.4854, 0.1582, 0.4717, 0.1167, 0.4496, 0.08029, 0.4197, 0.05045, 0.3833, 0.02827, 0.3418, 0.01461, 0.2968, 0.01, 0.25, 0.01461, 0.2032, 0.02827, 0.1582, 0.05045, 0.1167, 0.08029, 0.08029, 0.1167, 0.05045, 0.1582, 0.02827, 0.2032, 0.01461, 0.25, 0.01, 0.2968, 0.01461, 0.3418, 0.02827, 0.3833, 0.05045, 0.4197, 0.08029, 0.4496, 0.1167, 0.4717, 0.1582, 0.4854, 0.2032, 0.49, 0.25, 0.4854, 0.2968, 0.4717, 0.3418, 0.4496, 0.3833, 0.4197, 0.4197, 0.3833, 0.4496, 0.3418, 0.4717, 0.0625, 0.5, 0.0625, 1.0, 0.03125, 1.0, 0.03125, 0.5, 0.03125, 0.5, 0.03125, 1.0, 0.0, 1.0, 0.0, 0.5, 0.75, 0.49, 0.7968, 0.4854, 0.8418, 0.4717, 0.8833, 0.4496, 0.9197, 0.4197, 0.9496, 0.3833, 0.9717, 0.3418, 0.9854, 0.2968, 0.99, 0.25, 0.9854, 0.2032, 0.9717, 0.1582, 0.9496, 0.1167, 0.9197, 0.08029, 0.8833, 0.05045, 0.8418, 0.02827, 0.7968, 0.01461, 0.75, 0.01, 0.7032, 0.01461, 0.6582, 0.02827, 0.6167, 0.05045, 0.5803, 0.08029, 0.5504, 0.1167, 0.5283, 0.1582, 0.5146, 0.2032, 0.51, 0.25, 0.5146, 0.2968, 0.5283, 0.3418, 0.5504, 0.3833, 0.5803, 0.4197, 0.6167, 0.4496, 0.6582, 0.4717, 0.7032, 0.4854, 1.0, 0.5, 1.0, 1.0, 0.9688, 1.0, 0.9688, 0.5, 0.9688, 0.5, 0.9688, 1.0, 0.9375, 1.0, 0.9375, 0.5, 0.9375, 0.5, 0.9375, 1.0, 0.9062, 1.0, 0.9062, 0.5, 0.9062, 0.5, 0.9062, 1.0, 0.875, 1.0, 0.875, 0.5, 0.875, 0.5, 0.875, 1.0, 0.8438, 1.0, 0.8438, 0.5, 0.8438, 0.5, 0.8438, 1.0, 0.8125, 1.0, 0.8125, 0.5, 0.8125, 0.5, 0.8125, 1.0, 0.7812, 1.0, 0.7812, 0.5, 0.7812, 0.5, 0.7812, 1.0, 0.75, 1.0, 0.75, 0.5, 0.75, 0.5, 0.75, 1.0, 0.7188, 1.0, 0.7188, 0.5, 0.7188, 0.5, 0.7188, 1.0, 0.6875, 1.0, 0.6875, 0.5, 0.6875, 0.5, 0.6875, 1.0, 0.6562, 1.0, 0.6562, 0.5, 0.6562, 0.5, 0.6562, 1.0, 0.625, 1.0, 0.625, 0.5, 0.625, 0.5, 0.625, 1.0, 0.5938, 1.0, 0.5938, 0.5, 0.5938, 0.5, 0.5938, 1.0, 0.5625, 1.0, 0.5625, 0.5, 0.5625, 0.5, 0.5625, 1.0, 0.5312, 1.0, 0.5312, 0.5, 0.5312, 0.5, 0.5312, 1.0, 0.5, 1.0, 0.5, 0.5, 0.5, 0.5, 0.5, 1.0, 0.4688, 1.0, 0.4688, 0.5, 0.4688, 0.5, 0.4688, 1.0, 0.4375, 1.0, 0.4375, 0.5, 0.4375, 0.5, 0.4375, 1.0, 0.4062, 1.0, 0.4062, 0.5, 0.4062, 0.5, 0.4062, 1.0, 0.375, 1.0, 0.375, 0.5, 0.375, 0.5, 0.375, 1.0, 0.3438, 1.0, 0.3438, 0.5, 0.3438, 0.5, 0.3438, 1.0, 0.3125, 1.0, 0.3125, 0.5, 0.3125, 0.5, 0.3125, 1.0, 0.2812, 1.0, 0.2812, 0.5, 0.2812, 0.5, 0.2812, 1.0, 0.25, 1.0, 0.25, 0.5, 0.25, 0.5, 0.25, 1.0, 0.2188, 1.0, 0.2188, 0.5, 0.2188, 0.5, 0.2188, 1.0, 0.1875, 1.0, 0.1875, 0.5, 0.1875, 0.5, 0.1875, 1.0, 0.1562, 1.0, 0.1562, 0.5, 0.1562, 0.5, 0.1562, 1.0, 0.125, 1.0, 0.125, 0.5, 0.125, 0.5, 0.125, 1.0, 0.09375, 1.0, 0.09375, 0.5, 0.09375, 0.5, 0.09375, 1.0, 0.0625, 1.0, 0.0625, 0.5, 0.2968, 0.4854, 0.25, 0.49, 0.2032, 0.4854, 0.1582, 0.4717, 0.1167, 0.4496, 0.08029, 0.4197, 0.05045, 0.3833, 0.02827, 0.3418, 0.01461, 0.2968, 0.01, 0.25, 0.01461, 0.2032, 0.02827, 0.1582, 0.05045, 0.1167, 0.08029, 0.08029, 0.1167, 0.05045, 0.1582, 0.02827, 0.2032, 0.01461, 0.25, 0.01, 0.2968, 0.01461, 0.3418, 0.02827, 0.3833, 0.05045, 0.4197, 0.08029, 0.4496, 0.1167, 0.4717, 0.1582, 0.4854, 0.2032, 0.49, 0.25, 0.4854, 0.2968, 0.4717, 0.3418, 0.4496, 0.3833, 0.4197, 0.4197, 0.3833, 0.4496, 0.3418, 0.4717, 0.0625, 0.5, 0.0625, 1.0, 0.03125, 1.0, 0.03125, 0.5, 0.03125, 0.5, 0.03125, 1.0, 0.0, 1.0, 0.0, 0.5, 0.75, 0.49, 0.7968, 0.4854, 0.8418, 0.4717, 0.8833, 0.4496, 0.9197, 0.4197, 0.9496, 0.3833, 0.9717, 0.3418, 0.9854, 0.2968, 0.99, 0.25, 0.9854, 0.2032, 0.9717, 0.1582, 0.9496, 0.1167, 0.9197, 0.08029, 0.8833, 0.05045, 0.8418, 0.02827, 0.7968, 0.01461, 0.75, 0.01, 0.7032, 0.01461, 0.6582, 0.02827, 0.6167, 0.05045, 0.5803, 0.08029, 0.5504, 0.1167, 0.5283, 0.1582, 0.5146, 0.2032, 0.51, 0.25, 0.5146, 0.2968, 0.5283, 0.3418, 0.5504, 0.3833, 0.5803, 0.4197, 0.6167, 0.4496, 0.6582, 0.4717, 0.7032, 0.4854])
me_cylinder.update()

# ---- objects
ob_camera = bpy.data.objects.new('Camera', cam_camera)
ob_cube_004 = bpy.data.objects.new('Cube.004', me_cube_004)
ob_cube = bpy.data.objects.new('Cube', me_cube_005)
ob_plane = bpy.data.objects.new('Plane', me_plane)
ob_plane_001 = bpy.data.objects.new('Plane.001', me_plane_001)
ob_cylinder = bpy.data.objects.new('Cylinder', me_cylinder)

# ---- transforms, parenting, visibility, modifiers, constraints
ob_camera.location = (7.359, -6.926, 4.958)
ob_camera.rotation_euler = (1.109, 0.0, 0.8149)
ob_camera.lock_rotations_4d = False
ob_camera.empty_display_type = 'ARROWS'
ob_camera.color = (0.0, 0.0, 0.0, 0.0)
ob_camera.display_type = 'WIRE'
ob_camera.lineart.crease_threshold = 0.0
ob_cube_004.location = (0.004097, 0.492, -0.4946)
ob_cube_004.rotation_euler = (-1.564, 0.001755, -1.579)
ob_cube_004.scale = (0.4729, 1.0, 1.142)
ob_cube_004.lock_rotations_4d = False
ob_cube_004.empty_display_type = 'ARROWS'
ob_cube_004.lineart.crease_threshold = 0.0
ob_cube.location = (0.0, 0.0, -1.047)
ob_cube.scale = (1.061, 1.0, 0.4144)
ob_plane.location = (1.138, 0.0, 0.05709)
ob_plane.rotation_euler = (-0.0, 1.574, -0.0)
ob_plane.scale = (1.56, 1.0, 1.799)
ob_plane_001.location = (0.01455, 0.0, 1.499)
ob_plane_001.rotation_euler = (0.0, -0.005191, 0.0)
ob_plane_001.scale = (1.144, 1.0, 1.799)
ob_cylinder.location = (-0.854, 0.244, -1.557)
ob_cylinder.scale = (0.124, 0.124, 0.06879)

# ---- collection membership
col_collection.objects.link(ob_camera)
col_collection_2.objects.link(ob_cube_004)
col_collection_2.objects.link(ob_cube)
col_collection_2.objects.link(ob_plane)
col_collection_2.objects.link(ob_plane_001)
col_collection_2.objects.link(ob_cylinder)

# ---- scene / render settings (as saved in the file)
scene.camera = ob_camera
scene.frame_start = 1; scene.frame_end = 250; scene.frame_set(1)
scene.render.engine = 'BLENDER_EEVEE_NEXT'
bpy.context.view_layer.update()

# ---- added for rendering (the .blend has no usable light): sun
light_auto_sun = bpy.data.lights.new('AutoSun', 'SUN')
light_auto_sun.energy = 3.0
light_auto_sun.angle = 0.0523599
ob_auto_sun = bpy.data.objects.new('AutoSun', light_auto_sun)
scene.collection.objects.link(ob_auto_sun)
ob_auto_sun.rotation_euler = (0.872665, 0.174533, 0.523599)
bpy.context.view_layer.update()
